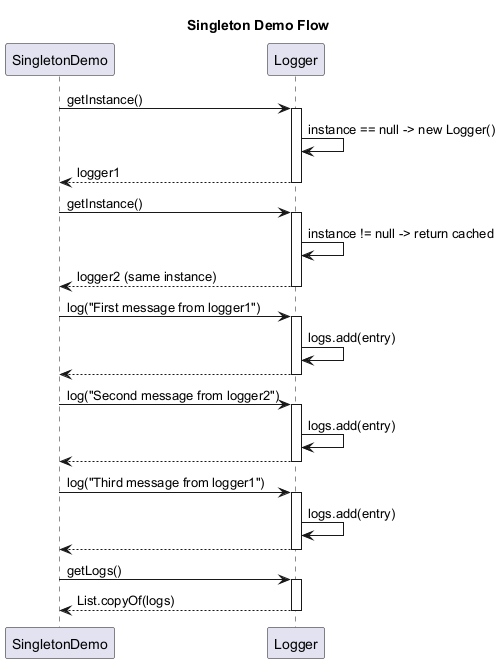

The diagram above was rendered by PlantUML. Its source (embedded in the PNG):
@startuml
title Singleton Demo Flow

participant "SingletonDemo" as demo
participant "Logger" as logger

demo -> logger : getInstance()
activate logger
logger -> logger : instance == null -> new Logger()
logger --> demo : logger1
deactivate logger

demo -> logger : getInstance()
activate logger
logger -> logger : instance != null -> return cached
logger --> demo : logger2 (same instance)
deactivate logger

demo -> logger : log("First message from logger1")
activate logger
logger -> logger : logs.add(entry)
logger --> demo
deactivate logger

demo -> logger : log("Second message from logger2")
activate logger
logger -> logger : logs.add(entry)
logger --> demo
deactivate logger

demo -> logger : log("Third message from logger1")
activate logger
logger -> logger : logs.add(entry)
logger --> demo
deactivate logger

demo -> logger : getLogs()
activate logger
logger --> demo : List.copyOf(logs)
deactivate logger

@enduml